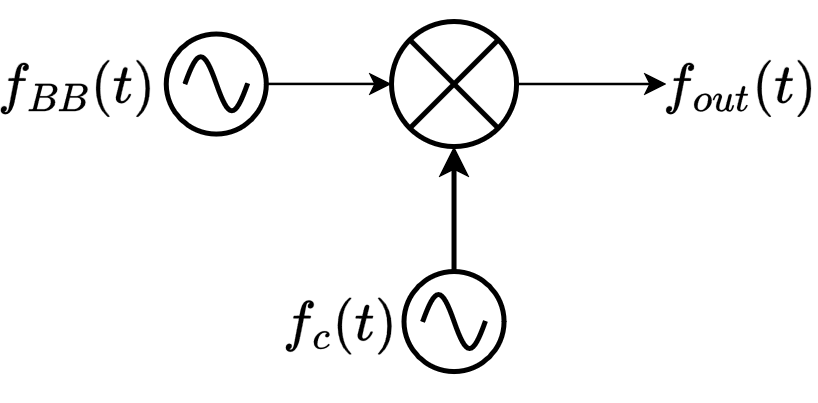

The diagram above was exported from draw.io. Its source (the exported page's mxGraphModel, read from the mxfile embedded in the PNG):
<mxGraphModel dx="574" dy="329" grid="1" gridSize="10" guides="1" tooltips="1" connect="1" arrows="1" fold="1" page="1" pageScale="1" pageWidth="850" pageHeight="1100" math="1" shadow="0">
  <root>
    <mxCell id="0" />
    <mxCell id="1" parent="0" />
    <mxCell id="peO5Npc_WOFzVq6ORCCS-14" style="edgeStyle=orthogonalEdgeStyle;rounded=0;orthogonalLoop=1;jettySize=auto;html=1;exitX=1;exitY=0.5;exitDx=0;exitDy=0;exitPerimeter=0;" edge="1" parent="1" source="peO5Npc_WOFzVq6ORCCS-1">
      <mxGeometry relative="1" as="geometry">
        <mxPoint x="510" y="405" as="targetPoint" />
      </mxGeometry>
    </mxCell>
    <mxCell id="peO5Npc_WOFzVq6ORCCS-1" value="" style="verticalLabelPosition=bottom;shadow=0;dashed=0;align=center;html=1;verticalAlign=top;shape=mxgraph.electrical.abstract.multiplier;strokeWidth=2;aspect=fixed;fillColor=none;" vertex="1" parent="1">
      <mxGeometry x="400" y="380" width="50" height="50" as="geometry" />
    </mxCell>
    <mxCell id="peO5Npc_WOFzVq6ORCCS-4" value="" style="group" vertex="1" connectable="0" parent="1">
      <mxGeometry x="405" y="480" width="40" height="40" as="geometry" />
    </mxCell>
    <mxCell id="peO5Npc_WOFzVq6ORCCS-2" value="" style="pointerEvents=1;verticalLabelPosition=bottom;shadow=0;dashed=0;align=center;html=1;verticalAlign=top;shape=mxgraph.electrical.waveforms.sine_wave;strokeWidth=2;aspect=fixed;" vertex="1" parent="peO5Npc_WOFzVq6ORCCS-4">
      <mxGeometry x="7.5" y="5.589999999999975" width="25" height="28.83" as="geometry" />
    </mxCell>
    <mxCell id="peO5Npc_WOFzVq6ORCCS-3" value="" style="ellipse;whiteSpace=wrap;html=1;fillColor=none;aspect=fixed;strokeWidth=2;" vertex="1" parent="peO5Npc_WOFzVq6ORCCS-4">
      <mxGeometry width="40" height="40" as="geometry" />
    </mxCell>
    <mxCell id="peO5Npc_WOFzVq6ORCCS-5" value="$$f_c (t)$$" style="text;html=1;align=center;verticalAlign=middle;whiteSpace=wrap;rounded=0;strokeWidth=2;fontSize=20;" vertex="1" parent="1">
      <mxGeometry x="350" y="485" width="60" height="30" as="geometry" />
    </mxCell>
    <mxCell id="peO5Npc_WOFzVq6ORCCS-6" style="edgeStyle=orthogonalEdgeStyle;rounded=0;orthogonalLoop=1;jettySize=auto;html=1;exitX=0.5;exitY=0;exitDx=0;exitDy=0;strokeWidth=2;" edge="1" parent="1" source="peO5Npc_WOFzVq6ORCCS-3" target="peO5Npc_WOFzVq6ORCCS-1">
      <mxGeometry relative="1" as="geometry" />
    </mxCell>
    <mxCell id="peO5Npc_WOFzVq6ORCCS-8" value="" style="group" vertex="1" connectable="0" parent="1">
      <mxGeometry x="310" y="385" width="40" height="40" as="geometry" />
    </mxCell>
    <mxCell id="peO5Npc_WOFzVq6ORCCS-9" value="" style="pointerEvents=1;verticalLabelPosition=bottom;shadow=0;dashed=0;align=center;html=1;verticalAlign=top;shape=mxgraph.electrical.waveforms.sine_wave;strokeWidth=2;aspect=fixed;" vertex="1" parent="peO5Npc_WOFzVq6ORCCS-8">
      <mxGeometry x="7.5" y="5.589999999999975" width="25" height="28.83" as="geometry" />
    </mxCell>
    <mxCell id="peO5Npc_WOFzVq6ORCCS-10" value="" style="ellipse;whiteSpace=wrap;html=1;fillColor=none;aspect=fixed;strokeWidth=2;" vertex="1" parent="peO5Npc_WOFzVq6ORCCS-8">
      <mxGeometry width="40" height="40" as="geometry" />
    </mxCell>
    <mxCell id="peO5Npc_WOFzVq6ORCCS-12" style="edgeStyle=orthogonalEdgeStyle;rounded=0;orthogonalLoop=1;jettySize=auto;html=1;exitX=1;exitY=0.5;exitDx=0;exitDy=0;entryX=0;entryY=0.5;entryDx=0;entryDy=0;entryPerimeter=0;" edge="1" parent="1" source="peO5Npc_WOFzVq6ORCCS-10" target="peO5Npc_WOFzVq6ORCCS-1">
      <mxGeometry relative="1" as="geometry" />
    </mxCell>
    <mxCell id="peO5Npc_WOFzVq6ORCCS-13" value="$$f_{BB} (t)$$" style="text;html=1;align=center;verticalAlign=middle;whiteSpace=wrap;rounded=0;strokeWidth=2;fontSize=20;" vertex="1" parent="1">
      <mxGeometry x="250" y="390" width="50" height="30" as="geometry" />
    </mxCell>
    <mxCell id="peO5Npc_WOFzVq6ORCCS-15" value="$$f_{out}(t)$$" style="text;html=1;align=center;verticalAlign=middle;whiteSpace=wrap;rounded=0;strokeWidth=2;fontSize=20;" vertex="1" parent="1">
      <mxGeometry x="510" y="390" width="60" height="30" as="geometry" />
    </mxCell>
  </root>
</mxGraphModel>